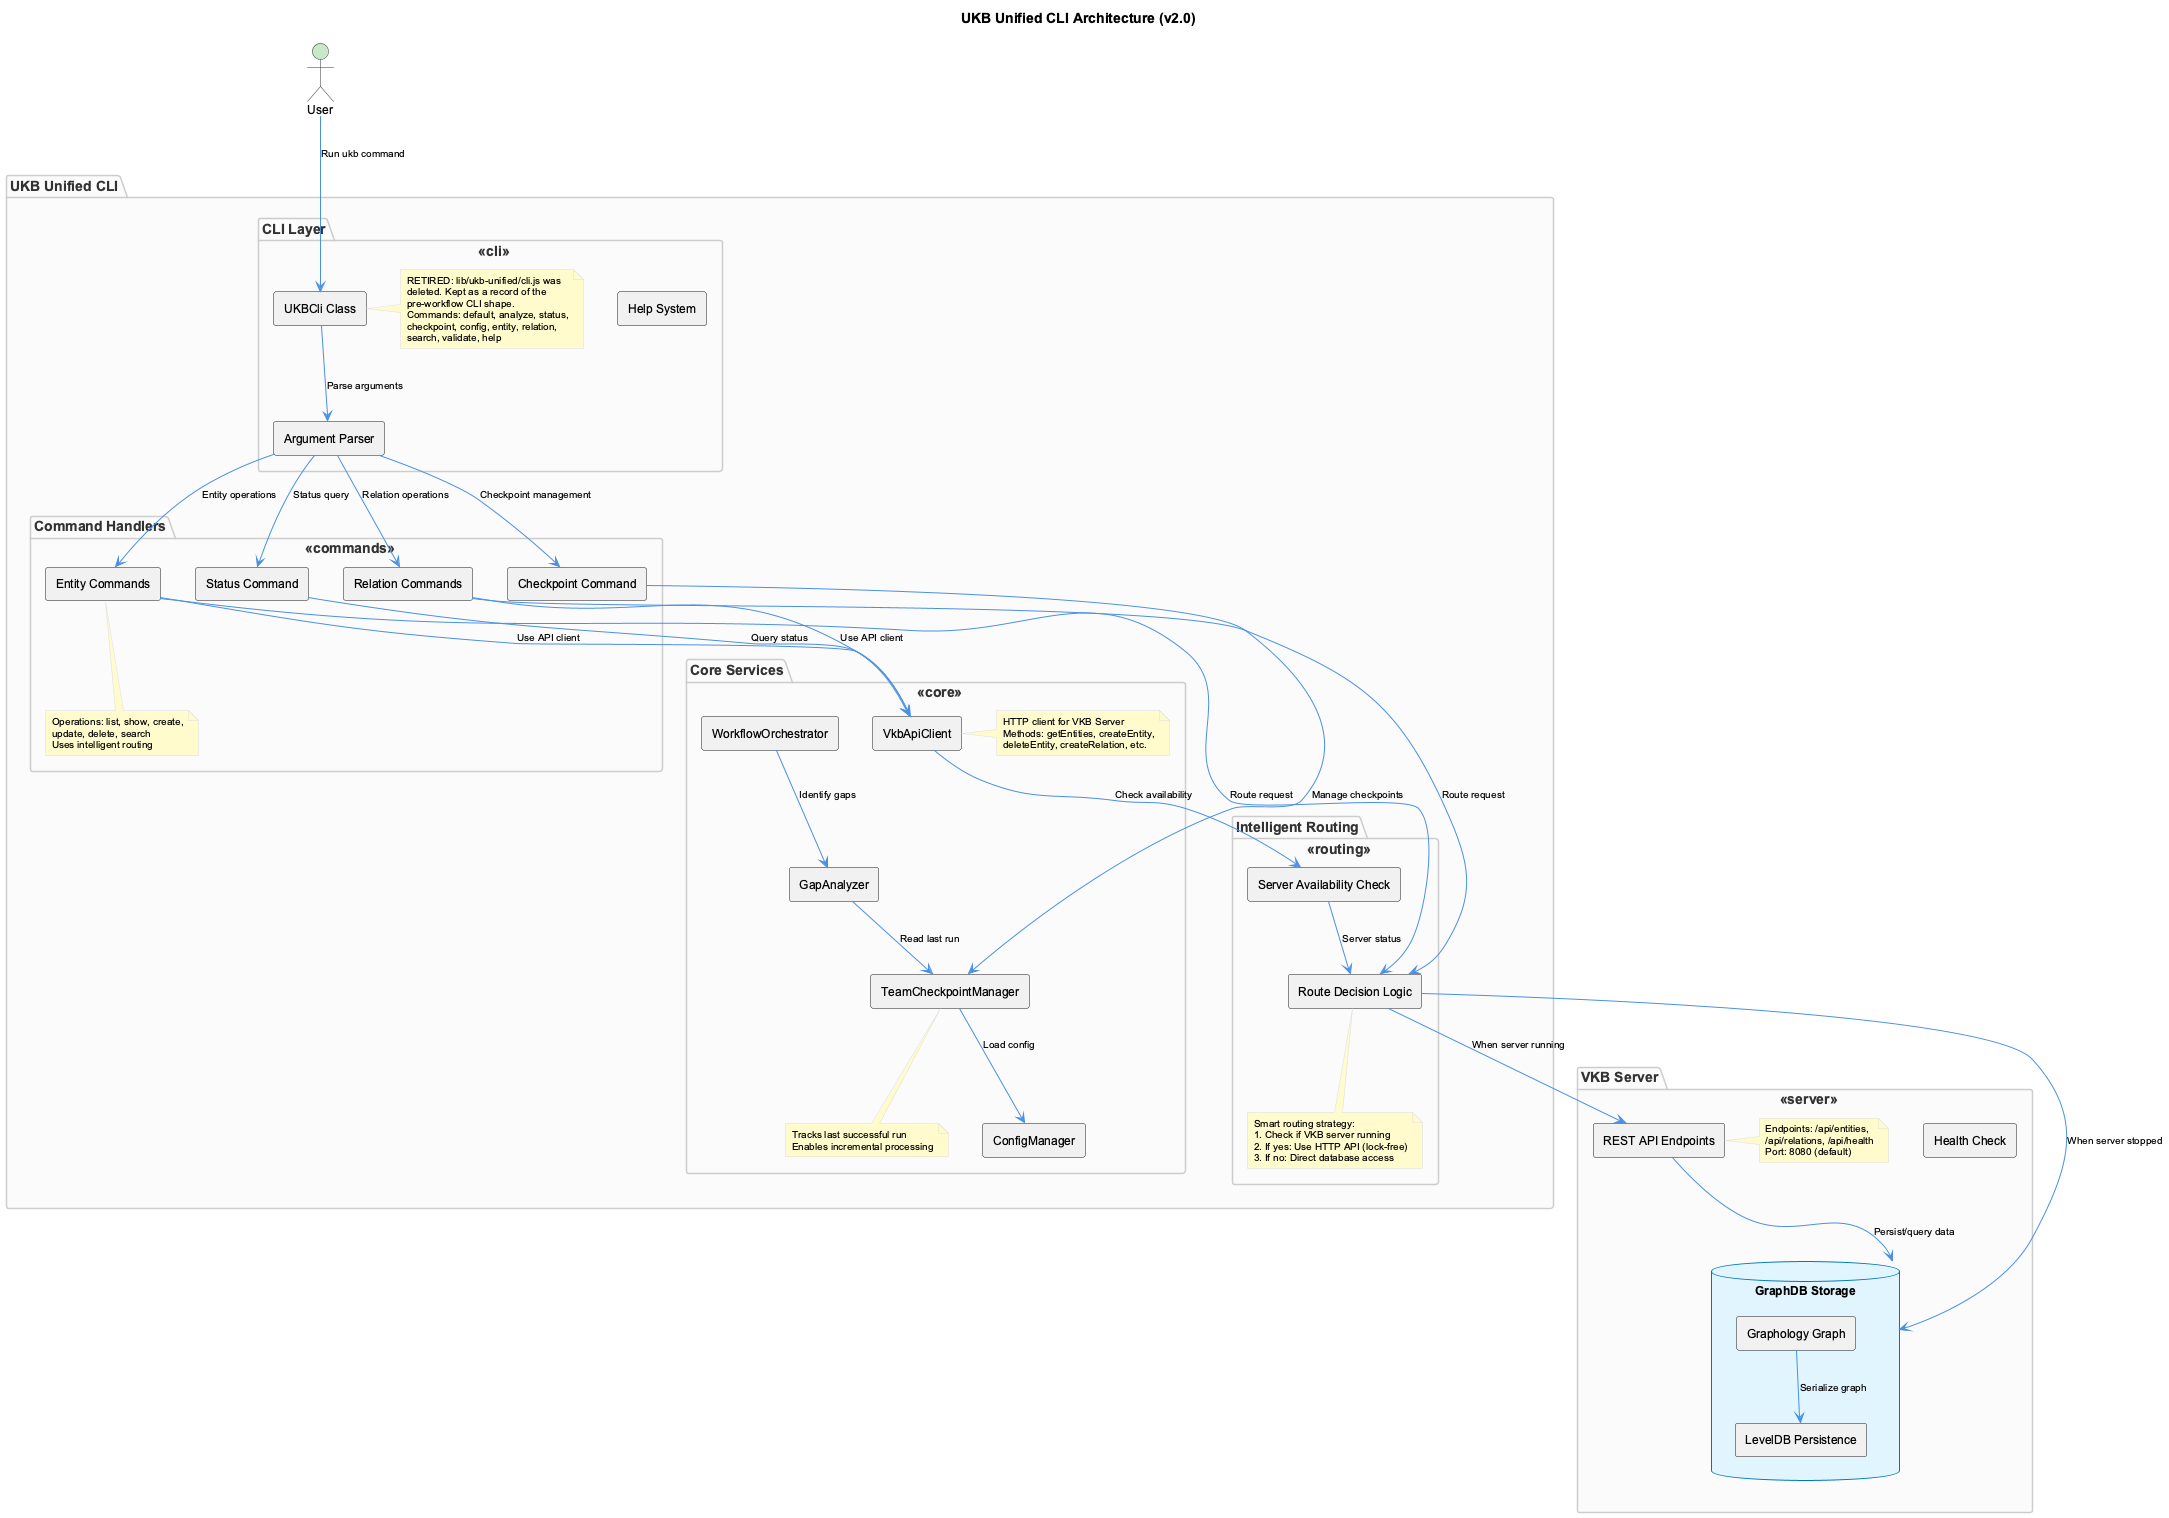

The diagram above was rendered by PlantUML. Its source (embedded in the PNG):
@startuml ukb-cli-architecture
!include _standard-style.puml

title UKB Unified CLI Architecture (v2.0)

top to bottom direction

skinparam componentStyle rectangle
skinparam component {
  BackgroundColor<<cli>> #FFE8F4
  BackgroundColor<<commands>> #E8F4FD
  BackgroundColor<<core>> #E8F5E8
  BackgroundColor<<server>> #FFF9E6
  BackgroundColor<<routing>> #FFE4E1
  FontSize 12
  FontColor #000000
}
skinparam note {
  BackgroundColor #FFFACD
  FontSize 10
  FontColor #000000
}
skinparam arrow {
  FontSize 10
  FontColor #000000
}

package "UKB Unified CLI" {

  package "CLI Layer" <<cli>> {
    [UKBCli Class] as CLI
    [Argument Parser] as Parser
    [Help System] as Help

    note right of CLI
      RETIRED: lib/ukb-unified/cli.js was
      deleted. Kept as a record of the
      pre-workflow CLI shape.
      Commands: default, analyze, status,
      checkpoint, config, entity, relation,
      search, validate, help
    end note
  }

  package "Command Handlers" <<commands>> {
    [Entity Commands] as EntityCmd
    [Relation Commands] as RelationCmd
    [Status Command] as StatusCmd
    [Checkpoint Command] as CheckpointCmd

    note bottom of EntityCmd
      Operations: list, show, create,
      update, delete, search
      Uses intelligent routing
    end note
  }

  package "Core Services" <<core>> {
    [VkbApiClient] as ApiClient
    [TeamCheckpointManager] as Checkpoint
    [GapAnalyzer] as GapAnalyzer
    [WorkflowOrchestrator] as Orchestrator
    [ConfigManager] as Config

    note right of ApiClient
      HTTP client for VKB Server
      Methods: getEntities, createEntity,
      deleteEntity, createRelation, etc.
    end note

    note bottom of Checkpoint
      Tracks last successful run
      Enables incremental processing
    end note
  }

  package "Intelligent Routing" <<routing>> {
    [Server Availability Check] as ServerCheck
    [Route Decision Logic] as RouteDecision

    note bottom of RouteDecision
      Smart routing strategy:
      1. Check if VKB server running
      2. If yes: Use HTTP API (lock-free)
      3. If no: Direct database access
    end note
  }
}

package "VKB Server" <<server>> {
  [REST API Endpoints] as API
  [Health Check] as Health

  database "GraphDB Storage" as DB {
    [Graphology Graph] as Graph
    [LevelDB Persistence] as LevelDB
  }

  note right of API
    Endpoints: /api/entities,
    /api/relations, /api/health
    Port: 8080 (default)
  end note
}

actor User

User --> CLI : Run ukb command
CLI --> Parser : Parse arguments
Parser --> EntityCmd : Entity operations
Parser --> RelationCmd : Relation operations
Parser --> StatusCmd : Status query
Parser --> CheckpointCmd : Checkpoint management

EntityCmd --> ApiClient : Use API client
RelationCmd --> ApiClient : Use API client
StatusCmd --> ApiClient : Query status
CheckpointCmd --> Checkpoint : Manage checkpoints

EntityCmd --> RouteDecision : Route request
RelationCmd --> RouteDecision : Route request

ApiClient --> ServerCheck : Check availability
ServerCheck --> RouteDecision : Server status

RouteDecision --> API : When server running
RouteDecision --> DB : When server stopped

API --> DB : Persist/query data
Graph --> LevelDB : Serialize graph

Checkpoint --> Config : Load config
GapAnalyzer --> Checkpoint : Read last run
Orchestrator --> GapAnalyzer : Identify gaps

@enduml